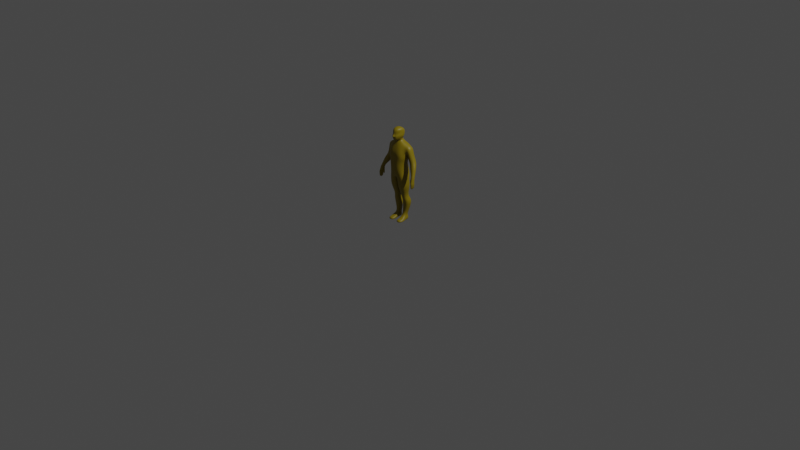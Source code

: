 # Source: Character.backup.blend  (saved by Blender 2.83.19; exported with 4.5.12 LTS)
import bpy
from mathutils import Matrix  # noqa: F401  (used for matrix-valued properties, if any)

bpy.ops.wm.read_factory_settings(use_empty=True)
scene = bpy.context.scene
scene.name = 'Scene'

# ---- collections
col_active_directory = bpy.data.collections.new('Active Directory'); scene.collection.children.link(col_active_directory)
col_reference_images = bpy.data.collections.new('Reference Images'); scene.collection.children.link(col_reference_images)
col_env = bpy.data.collections.new('Env'); scene.collection.children.link(col_env)
col_backups = bpy.data.collections.new('Backups'); scene.collection.children.link(col_backups)

# ---- materials (node trees are filled in below, after node groups)
mat_material_001 = bpy.data.materials.new('Material.001')
mat_material_001.use_transparent_shadow = False

# ---- material node trees
mat_material_001.use_nodes = True; mat_material_001.node_tree.nodes.clear()
_N = mat_material_001.node_tree.nodes; _L = mat_material_001.node_tree.links
n0 = _N.new('ShaderNodeBsdfPrincipled'); n0.name = 'Principled BSDF'; n0.location = (10, 300)
n0.distribution = 'GGX'
n0.subsurface_method = 'BURLEY'
n0.inputs[0].default_value = (0.2668, 0.1945, 0.0, 1.0)
n0.inputs[3].default_value = 1.45
n0.inputs[27].default_value = (0.0, 0.0, 0.0, 1.0)
n0.inputs[28].default_value = 1.0
n1 = _N.new('ShaderNodeOutputMaterial'); n1.name = 'Material Output'; n1.location = (300, 300)
_L.new(n0.outputs[0], n1.inputs[0])
n1.is_active_output = True

# ---- world
world_world = bpy.data.worlds.new('World'); scene.world = world_world
world_world.use_nodes = True; world_world.node_tree.nodes.clear()
_N = world_world.node_tree.nodes; _L = world_world.node_tree.links
n0 = _N.new('ShaderNodeOutputWorld'); n0.name = 'World Output'; n0.location = (300, 300)
n1 = _N.new('ShaderNodeBackground'); n1.name = 'Background'; n1.location = (10, 300)
n1.inputs[0].default_value = (0.05088, 0.05088, 0.05088, 1.0)
_L.new(n1.outputs[0], n0.inputs[0])
n0.is_active_output = True
world_world.color = (0.05088, 0.05088, 0.05088)
world_world.use_sun_shadow = False
world_world.sun_shadow_jitter_overblur = 0.0

# ---- cameras
cam_camera = bpy.data.cameras.new('Camera')
cam_camera.clip_end = 100.0
cam_camera.ortho_scale = 7.314

# ---- lights
light_light = bpy.data.lights.new('Light', 'POINT')
light_light.transmission_factor = 0.0
light_light.energy = 1000.0
light_light.shadow_soft_size = 0.1
light_light.shadow_maximum_resolution = 0.006
light_light.use_absolute_resolution = True

# ---- meshes
me_cube_001 = bpy.data.meshes.new('Cube.001')
me_cube_001.from_pydata([(0.1029, -0.03212, 0.4728), (0.1029, 0.06431, 0.4802), (0.0853, 0.04883, 0.5696), (0.0853, -0.0356, 0.5696), (0.08665, 0.04227, 0.6522), (0.08665, -0.0366, 0.6522), (0.1046, 0.06403, 0.6926), (0.1046, -0.03808, 0.6926), (0.1057, 0.06941, 0.7444), (0.1058, -0.00883, 0.7442), (0.0, -0.05379, 0.4681), (0.0, 0.08321, 0.4772), (0.0, -0.07546, 0.5702), (0.0, 0.09163, 0.5698), (0.0, -0.07709, 0.6525), (0.0, 0.05921, 0.6525), (0.0, -0.07167, 0.6897), (0.0, 0.08034, 0.6897), (0.0, -0.07167, 0.7407), (0.0, 0.09496, 0.7719), (0.0496, 0.07329, 0.8198), (0.04687, -0.05379, 0.4728), (0.04406, 0.08884, 0.5706), (0.03915, 0.05921, 0.6524), (0.04822, 0.08034, 0.6896), (0.04876, 0.09496, 0.7718), (0.05035, 0.08321, 0.4908), (0.03904, -0.07546, 0.5699), (0.04408, -0.07709, 0.6524), (0.05714, -0.07167, 0.6896), (0.07087, -0.07626, 0.7406), (0.1371, 0.06733, 0.8087), (0.1371, -0.01098, 0.8087), (0.1524, 0.06941, 0.7659), (0.1525, -0.008829, 0.7656), (0.1316, 0.07471, 0.6368), (0.1317, 0.003872, 0.6363), (0.1914, 0.07471, 0.6606), (0.1915, 0.003873, 0.6602), (0.2016, -0.002937, 0.52), (0.2016, -0.04329, 0.5201), (0.2352, -0.002936, 0.5208), (0.2352, -0.04329, 0.5209), (0.2056, -0.005892, 0.4704), (0.2056, -0.06124, 0.4702), (0.2395, -0.005891, 0.471), (0.2395, -0.06124, 0.4708), (0.2141, -0.008284, 0.4462), (0.2141, -0.05867, 0.446), (0.2372, -0.008283, 0.4469), (0.2371, -0.05867, 0.4467), (0.2169, -0.00815, 0.4101), (0.2168, -0.05854, 0.41), (0.2254, -0.008149, 0.4103), (0.2254, -0.05854, 0.4101), (0.2373, -0.05484, 0.4835), (0.2373, -0.006995, 0.4836), (0.2057, -0.006996, 0.483), (0.2057, -0.05484, 0.4829), (0.1856, -0.01925, 0.4775), (0.1856, -0.03226, 0.4776), (0.2027, -0.02056, 0.4775), (0.2027, -0.03599, 0.4775), (0.185, -0.01925, 0.4517), (0.185, -0.03226, 0.4517), (0.199, -0.03599, 0.4518), (0.199, -0.02055, 0.4519), (0.1066, -0.002479, 0.6856), (0.1698, -0.002478, 0.7125), (0.1064, 0.07206, 0.6859), (0.1697, 0.07206, 0.7128), (0.1814, 0.02184, 0.555), (0.1814, -0.02824, 0.555), (0.2255, -0.02824, 0.5646), (0.2254, 0.02184, 0.5646), (0.1447, -0.01218, 0.5935), (0.2143, -0.01218, 0.6216), (0.2142, 0.04828, 0.6218), (0.1446, 0.04828, 0.5937), (0.07789, 0.003247, 0.2885), (0.07789, 0.05637, 0.2885), (0.04495, -0.009652, 0.2883), (0.04495, 0.06502, 0.2883), (0.01398, 0.05056, 0.2879), (0.01398, 0.003158, 0.2879), (0.1063, 0.09584, 0.1966), (0.05523, 0.1041, 0.1956), (0.01814, 0.0896, 0.1941), (0.01814, 0.02443, 0.1944), (0.05523, 0.01162, 0.1959), (0.1063, 0.02296, 0.1969), (0.1085, 0.06894, 0.3777), (0.04973, 0.07879, 0.377), (0.1085, -0.02859, 0.3731), (0.004069, 0.06434, 0.3761), (0.004069, -0.03306, 0.3715), (0.04973, -0.04587, 0.3725), (0.1036, 0.06733, 0.8308), (0.1036, -0.01099, 0.8284), (0.0496, -0.03582, 0.8199), (0.0, -0.04057, 0.82), (0.0, 0.07329, 0.8198), (0.0, 0.05134, 0.854), (0.01382, 0.05134, 0.854), (0.03426, 0.04539, 0.854), (0.03661, -0.005755, 0.8596), (0.01503, -0.01406, 0.8573), (0.0, -0.02607, 0.8549), (0.0, 0.03039, 1.008), (0.0207, -0.07337, 0.9953), (0.01924, 0.03039, 1.007), (0.04375, 0.02443, 0.991), (0.04375, -0.03804, 0.9856), (0.0, -0.07337, 0.9994), (0.01619, -0.07067, 0.8695), (0.0, 0.04273, 0.8834), (0.0, -0.07067, 0.8648), (0.03572, -0.01194, 0.8876), (0.02609, 0.02995, 0.8868), (0.01277, 0.03965, 0.8829), (0.0176, 0.04111, 0.9107), (0.02707, -0.06938, 0.9215), (0.0, 0.04164, 0.9107), (0.0, -0.09588, 0.9175), (0.05319, -0.02222, 0.9311), (0.04884, 0.03118, 0.9107), (0.0231, 0.05137, 0.9541), (0.01824, -0.06348, 0.9377), (0.0, 0.05137, 0.9507), (0.0, -0.06782, 0.9401), (0.04465, -0.02651, 0.954), (0.05245, 0.04541, 0.9601), (0.02698, -0.06877, 0.9008), (0.0, 0.0416, 0.9048), (0.0, -0.07688, 0.9096), (0.04751, -0.02111, 0.904), (0.04406, 0.03114, 0.9048), (0.01382, 0.04108, 0.9048), (0.004059, -0.06782, 0.9401), (0.006993, -0.09151, 0.9175), (0.01157, -0.07495, 0.9175), (0.006661, -0.06782, 0.9401), (0.01597, -0.06877, 0.9122), (0.007208, -0.07677, 0.911), (0.0, -0.07824, 0.9099), (0.008926, -0.01598, 0.8718), (0.0, 0.04649, 0.8747), (0.0, -0.0265, 0.8691), (0.03385, -0.003149, 0.8736), (0.02546, 0.03584, 0.8743), (0.01112, 0.04388, 0.875), (0.06083, 0.02764, 0.06831), (0.03834, 0.02265, 0.06787), (0.02202, 0.02828, 0.06721), (0.02202, 0.06784, 0.06596), (0.03834, 0.0742, 0.06662), (0.06083, 0.07059, 0.06706), (0.05009, 0.09003, 0.237), (0.03361, 0.01379, 0.2362), (0.08984, 0.0131, 0.2378), (0.08984, 0.08159, 0.2376), (0.03361, 0.07557, 0.236), (0.05009, 0.0009814, 0.2372), (0.0838, 0.02764, 4.455e-05), (0.03046, -0.06489, 0.02279), (0.02202, 0.02828, -0.001059), (0.02202, 0.07922, -0.002308), (0.07618, 0.08196, -0.001205), (0.07117, -0.06533, 0.02354), (0.02032, -0.07665, -0.003211), (0.08781, -0.0773, -0.002108), (0.0657, 0.07397, 0.04673), (0.06797, 0.02764, 0.04798), (0.02202, 0.07123, 0.04563), (0.02202, 0.02828, 0.04688), (0.08246, -0.0755, 0.01245), (0.02032, -0.07486, 0.01134), (0.0215, -0.01715, -0.002092), (0.03126, -0.02568, 0.02875), (0.07511, -0.02612, 0.0295), (0.09361, -0.0178, -0.0009883), (0.0215, -0.0166, 0.01768), (0.08826, -0.01725, 0.01879), (0.005161, -0.05379, 0.4699), (0.005075, 0.08321, 0.479), (0.09018, 0.05882, 0.5212), (0.09046, -0.03386, 0.5212), (0.04296, -0.06462, 0.5214), (0.05028, 0.09792, 0.5214), (0.0, 0.09794, 0.5215), (0.0, -0.06508, 0.5213), (0.04991, 0.07423, 0.4601), (0.1038, 0.05244, 0.4602), (0.1038, -0.02937, 0.4578), (0.04731, -0.05036, 0.4577), (0.00129, -0.04837, 0.4543), (0.001217, 0.06107, 0.4566)], [], [(25, 20, 97, 8), (8, 97, 31, 33), (91, 93, 79, 80), (185, 2, 3, 186), (188, 22, 2, 185), (2, 4, 5, 3), (22, 23, 4, 2), (4, 6, 7, 5), (23, 24, 6, 4), (6, 8, 9, 7), (24, 25, 8, 6), (29, 30, 18, 16), (28, 29, 16, 14), (27, 28, 14, 12), (21, 187, 190, 10, 183), (30, 99, 100, 18), (9, 98, 99, 30), (186, 3, 27, 187), (3, 5, 28, 27), (5, 7, 29, 28), (7, 9, 30, 29), (17, 19, 25, 24), (15, 17, 24, 23), (13, 15, 23, 22), (11, 189, 188, 26, 184), (92, 91, 80, 82), (19, 101, 20, 25), (33, 31, 32, 34), (68, 67, 36, 38), (97, 98, 32, 31), (98, 9, 34, 32), (72, 71, 39, 40), (67, 69, 35, 36), (69, 70, 37, 35), (70, 68, 38, 37), (56, 55, 46, 45), (73, 72, 40, 42), (74, 73, 42, 41), (71, 74, 41, 39), (43, 45, 49, 47), (57, 56, 45, 43), (58, 57, 43, 44), (55, 58, 44, 46), (50, 48, 52, 54), (44, 43, 47, 48), (46, 44, 48, 50), (45, 46, 50, 49), (52, 51, 53, 54), (49, 50, 54, 53), (47, 49, 53, 51), (48, 47, 51, 52), (42, 40, 58, 55), (58, 40, 60, 62), (39, 41, 56, 57), (41, 42, 55, 56), (57, 58, 62, 61), (40, 39, 59, 60), (39, 57, 61, 59), (60, 59, 63, 64), (62, 60, 64, 65), (59, 61, 66, 63), (61, 62, 65, 66), (64, 63, 66, 65), (33, 34, 68, 70), (8, 33, 70, 69), (9, 8, 69, 67), (34, 9, 67, 68), (78, 77, 74, 71), (77, 76, 73, 74), (76, 75, 72, 73), (75, 78, 71, 72), (36, 35, 78, 75), (38, 36, 75, 76), (37, 38, 76, 77), (35, 37, 77, 78), (94, 92, 82, 83), (95, 94, 83, 84), (93, 96, 81, 79), (96, 95, 84, 81), (160, 159, 90, 85), (161, 157, 86, 87), (162, 158, 88, 89), (159, 162, 89, 90), (157, 160, 85, 86), (158, 161, 87, 88), (194, 195, 95, 96), (193, 194, 96, 93), (195, 196, 94, 95), (191, 192, 91, 92), (192, 193, 93, 91), (97, 20, 103, 104), (20, 101, 102, 103), (98, 97, 104, 105), (99, 98, 105, 106), (100, 99, 106, 107), (129, 138, 141, 127, 109, 113), (127, 130, 112, 109), (130, 131, 111, 112), (126, 128, 108, 110), (131, 126, 110, 111), (110, 108, 113, 109), (111, 110, 109, 112), (149, 150, 119, 118), (150, 146, 115, 119), (148, 149, 118, 117), (145, 148, 117, 114), (147, 145, 114, 116), (136, 137, 120, 125), (137, 133, 122, 120), (135, 136, 125, 124), (132, 135, 124, 121), (134, 142, 143, 144), (125, 120, 126, 131), (120, 122, 128, 126), (124, 125, 131, 130), (121, 124, 130, 127), (123, 139, 138, 129), (114, 117, 135, 132), (117, 118, 136, 135), (119, 115, 133, 137), (118, 119, 137, 136), (140, 142, 132, 121), (116, 114, 132, 142, 134), (144, 143, 139, 123), (139, 143, 142, 140), (107, 106, 145, 147), (106, 105, 148, 145), (105, 104, 149, 148), (103, 102, 146, 150), (104, 103, 150, 149), (89, 88, 153, 152), (87, 86, 155, 154), (88, 87, 154, 153), (90, 89, 152, 151), (85, 90, 151, 156), (86, 85, 156, 155), (84, 83, 161, 158), (82, 80, 160, 157), (79, 81, 162, 159), (81, 84, 158, 162), (83, 82, 157, 161), (80, 79, 159, 160), (163, 165, 166, 167), (176, 169, 170, 175), (174, 173, 166, 165), (171, 172, 163, 167), (182, 179, 168, 175), (181, 177, 169, 176), (173, 171, 167, 166), (180, 170, 169, 177), (179, 178, 164, 168), (154, 155, 156, 171, 173), (178, 181, 176, 164), (180, 182, 175, 170), (156, 151, 172, 171), (153, 154, 173, 174), (164, 176, 175, 168), (163, 172, 182, 180), (153, 174, 181, 178), (152, 153, 178, 179, 151), (163, 180, 177, 165), (174, 165, 177, 181), (172, 151, 179, 182), (196, 184, 26, 191), (0, 186, 187, 21), (26, 188, 185, 1), (1, 185, 186, 0), (188, 189, 13, 22), (190, 187, 27, 12), (94, 196, 191, 92), (1, 0, 193, 192), (26, 1, 192, 191), (11, 184, 196, 195, 183, 10), (0, 21, 194, 193), (21, 183, 195, 194), (140, 121, 127, 141), (139, 140, 141, 138)])
me_cube_001.polygons.foreach_set('use_smooth', [True] * 177)
_uv = me_cube_001.uv_layers.new(name='UVMap')
_uv.uv.foreach_set('vector', [0.568, 0.4371, 0.625, 0.4371, 0.625, 0.5, 0.568, 0.5, 0.568, 0.5, 0.625, 0.5, 0.625, 0.5, 0.568, 0.5, 0.375, 0.5, 0.375, 0.75, 0.375, 0.75, 0.375, 0.5, 0.4101, 0.5, 0.4452, 0.5, 0.4452, 0.75, 0.4101, 0.75, 0.4101, 0.4371, 0.4452, 0.4371, 0.4452, 0.5, 0.4101, 0.5, 0.4452, 0.5, 0.5045, 0.5, 0.5045, 0.75, 0.4452, 0.75, 0.4452, 0.4371, 0.5045, 0.4371, 0.5045, 0.5, 0.4452, 0.5, 0.5045, 0.5, 0.5313, 0.5, 0.5313, 0.75, 0.5045, 0.75, 0.5045, 0.4371, 0.5313, 0.4371, 0.5313, 0.5, 0.5045, 0.5, 0.5313, 0.5, 0.568, 0.5, 0.568, 0.75, 0.5313, 0.75, 0.5313, 0.4371, 0.568, 0.4371, 0.568, 0.5, 0.5313, 0.5, 0.5313, 0.8129, 0.568, 0.8129, 0.568, 0.8693, 0.5313, 0.8693, 0.5045, 0.8129, 0.5313, 0.8129, 0.5313, 0.8693, 0.5045, 0.8693, 0.4452, 0.8129, 0.5045, 0.8129, 0.5045, 0.8693, 0.4452, 0.8693, 0.375, 0.8129, 0.4101, 0.8129, 0.4116, 0.8693, 0.375, 0.8693, 0.375, 0.8533, 0.568, 0.8129, 0.625, 0.8129, 0.625, 0.8693, 0.568, 0.8693, 0.568, 0.75, 0.625, 0.75, 0.625, 0.8129, 0.568, 0.8129, 0.4101, 0.75, 0.4452, 0.75, 0.4452, 0.8129, 0.4101, 0.8129, 0.4452, 0.75, 0.5045, 0.75, 0.5045, 0.8129, 0.4452, 0.8129, 0.5045, 0.75, 0.5313, 0.75, 0.5313, 0.8129, 0.5045, 0.8129, 0.5313, 0.75, 0.568, 0.75, 0.568, 0.8129, 0.5313, 0.8129, 0.5313, 0.3807, 0.568, 0.3807, 0.568, 0.4371, 0.5313, 0.4371, 0.5045, 0.3807, 0.5313, 0.3807, 0.5313, 0.4371, 0.5045, 0.4371, 0.4452, 0.3807, 0.5045, 0.3807, 0.5045, 0.4371, 0.4452, 0.4371, 0.375, 0.3807, 0.4113, 0.3807, 0.4101, 0.4371, 0.375, 0.4371, 0.375, 0.389, 0.375, 0.4371, 0.375, 0.5, 0.375, 0.5, 0.375, 0.4371, 0.568, 0.3807, 0.625, 0.3807, 0.625, 0.4371, 0.568, 0.4371, 0.568, 0.5, 0.625, 0.5, 0.625, 0.75, 0.568, 0.75, 0.568, 0.75, 0.568, 0.75, 0.568, 0.75, 0.568, 0.75, 0.625, 0.5, 0.625, 0.75, 0.625, 0.75, 0.625, 0.5, 0.625, 0.75, 0.568, 0.75, 0.568, 0.75, 0.625, 0.75, 0.568, 0.75, 0.568, 0.5, 0.568, 0.5, 0.568, 0.75, 0.568, 0.75, 0.568, 0.5, 0.568, 0.5, 0.568, 0.75, 0.568, 0.5, 0.568, 0.5, 0.568, 0.5, 0.568, 0.5, 0.568, 0.5, 0.568, 0.75, 0.568, 0.75, 0.568, 0.5, 0.568, 0.5, 0.568, 0.75, 0.568, 0.75, 0.568, 0.5, 0.568, 0.75, 0.568, 0.75, 0.568, 0.75, 0.568, 0.75, 0.568, 0.5, 0.568, 0.75, 0.568, 0.75, 0.568, 0.5, 0.568, 0.5, 0.568, 0.5, 0.568, 0.5, 0.568, 0.5, 0.568, 0.5, 0.568, 0.5, 0.568, 0.5, 0.568, 0.5, 0.568, 0.5, 0.568, 0.5, 0.568, 0.5, 0.568, 0.5, 0.568, 0.75, 0.568, 0.5, 0.568, 0.5, 0.568, 0.75, 0.568, 0.75, 0.568, 0.75, 0.568, 0.75, 0.568, 0.75, 0.568, 0.75, 0.568, 0.75, 0.568, 0.75, 0.568, 0.75, 0.568, 0.75, 0.568, 0.5, 0.568, 0.5, 0.568, 0.75, 0.568, 0.75, 0.568, 0.75, 0.568, 0.75, 0.568, 0.75, 0.568, 0.5, 0.568, 0.75, 0.568, 0.75, 0.568, 0.5, 0.568, 0.75, 0.568, 0.5, 0.568, 0.5, 0.568, 0.75, 0.568, 0.5, 0.568, 0.75, 0.568, 0.75, 0.568, 0.5, 0.568, 0.5, 0.568, 0.5, 0.568, 0.5, 0.568, 0.5, 0.568, 0.75, 0.568, 0.5, 0.568, 0.5, 0.568, 0.75, 0.568, 0.75, 0.568, 0.75, 0.568, 0.75, 0.568, 0.75, 0.568, 0.75, 0.568, 0.75, 0.568, 0.75, 0.568, 0.75, 0.568, 0.5, 0.568, 0.5, 0.568, 0.5, 0.568, 0.5, 0.568, 0.5, 0.568, 0.75, 0.568, 0.75, 0.568, 0.5, 0.568, 0.5, 0.568, 0.75, 0.568, 0.75, 0.568, 0.5, 0.568, 0.75, 0.568, 0.5, 0.568, 0.5, 0.568, 0.75, 0.568, 0.5, 0.568, 0.5, 0.568, 0.5, 0.568, 0.5, 0.568, 0.75, 0.568, 0.5, 0.568, 0.5, 0.568, 0.75, 0.568, 0.75, 0.568, 0.75, 0.568, 0.75, 0.568, 0.75, 0.568, 0.5, 0.568, 0.5, 0.568, 0.5, 0.568, 0.5, 0.568, 0.5, 0.568, 0.75, 0.568, 0.75, 0.568, 0.5, 0.568, 0.75, 0.568, 0.5, 0.0, 0.0, 0.568, 0.75, 0.568, 0.5, 0.568, 0.75, 0.568, 0.75, 0.568, 0.5, 0.568, 0.5, 0.568, 0.5, 0.568, 0.5, 0.568, 0.5, 0.568, 0.75, 0.568, 0.5, 0.568, 0.5, 0.568, 0.75, 0.568, 0.75, 0.568, 0.75, 0.568, 0.75, 0.568, 0.75, 0.568, 0.5, 0.568, 0.5, 0.568, 0.5, 0.568, 0.5, 0.568, 0.5, 0.568, 0.75, 0.568, 0.75, 0.568, 0.5, 0.568, 0.75, 0.568, 0.75, 0.568, 0.75, 0.568, 0.75, 0.568, 0.75, 0.568, 0.5, 0.568, 0.5, 0.568, 0.75, 0.568, 0.75, 0.568, 0.5, 0.568, 0.5, 0.568, 0.75, 0.568, 0.75, 0.568, 0.75, 0.568, 0.75, 0.568, 0.75, 0.568, 0.5, 0.568, 0.75, 0.568, 0.75, 0.568, 0.5, 0.568, 0.5, 0.568, 0.5, 0.568, 0.5, 0.568, 0.5, 0.375, 0.3807, 0.375, 0.4371, 0.375, 0.4371, 0.375, 0.3807, 0.2557, 0.75, 0.2557, 0.5, 0.2557, 0.5, 0.2557, 0.75, 0.375, 0.75, 0.375, 0.8129, 0.375, 0.8129, 0.375, 0.75, 0.375, 0.8129, 0.375, 0.8693, 0.375, 0.8693, 0.375, 0.8129, 0.375, 0.5, 0.375, 0.75, 0.375, 0.75, 0.375, 0.5, 0.375, 0.3807, 0.375, 0.4371, 0.375, 0.4371, 0.375, 0.3807, 0.375, 0.8129, 0.375, 0.8693, 0.375, 0.8693, 0.375, 0.8129, 0.375, 0.75, 0.375, 0.8129, 0.375, 0.8129, 0.375, 0.75, 0.375, 0.4371, 0.375, 0.5, 0.375, 0.5, 0.375, 0.4371, 0.2557, 0.75, 0.2557, 0.5, 0.2557, 0.5, 0.2557, 0.75, 0.375, 0.8129, 0.375, 0.8558, 0.375, 0.8693, 0.375, 0.8129, 0.375, 0.75, 0.375, 0.8129, 0.375, 0.8129, 0.375, 0.75, 0.375, 0.8558, 0.3565, 0.4062, 0.2557, 0.5, 0.375, 0.8693, 0.375, 0.4371, 0.375, 0.5, 0.375, 0.5, 0.375, 0.4371, 0.375, 0.5, 0.375, 0.75, 0.375, 0.75, 0.375, 0.5, 0.625, 0.5, 0.625, 0.4371, 0.625, 0.4371, 0.625, 0.5, 0.625, 0.4371, 0.625, 0.3807, 0.625, 0.3807, 0.625, 0.4371, 0.625, 0.75, 0.625, 0.5, 0.625, 0.5, 0.625, 0.75, 0.625, 0.8129, 0.625, 0.75, 0.625, 0.75, 0.625, 0.8129, 0.625, 0.8693, 0.625, 0.8129, 0.625, 0.8129, 0.625, 0.8693, 0.625, 0.8693, 0.625, 0.8541, 0.625, 0.8473, 0.625, 0.8041, 0.625, 0.8129, 0.625, 0.8693, 0.625, 0.8041, 0.625, 0.75, 0.625, 0.75, 0.625, 0.8129, 0.625, 0.75, 0.625, 0.5, 0.625, 0.5, 0.625, 0.75, 0.625, 0.4371, 0.625, 0.3807, 0.625, 0.3807, 0.625, 0.4371, 0.625, 0.5, 0.625, 0.4371, 0.625, 0.4371, 0.625, 0.5, 0.6879, 0.5, 0.7443, 0.5, 0.7443, 0.75, 0.6879, 0.75, 0.625, 0.5, 0.6879, 0.5, 0.6879, 0.75, 0.625, 0.75, 0.625, 0.5, 0.625, 0.4371, 0.625, 0.4371, 0.625, 0.5, 0.625, 0.4371, 0.625, 0.3807, 0.625, 0.3807, 0.625, 0.4371, 0.625, 0.75, 0.625, 0.5, 0.625, 0.5, 0.625, 0.75, 0.625, 0.8129, 0.625, 0.75, 0.625, 0.75, 0.625, 0.8129, 0.625, 0.8693, 0.625, 0.8129, 0.625, 0.8129, 0.625, 0.8693, 0.625, 0.5, 0.625, 0.4371, 0.625, 0.4371, 0.625, 0.5, 0.625, 0.4371, 0.625, 0.3807, 0.625, 0.3807, 0.625, 0.4371, 0.625, 0.75, 0.625, 0.5, 0.625, 0.5, 0.625, 0.75, 0.625, 0.802, 0.625, 0.75, 0.625, 0.75, 0.625, 0.804, 0.625, 0.8693, 0.625, 0.842, 0.625, 0.8558, 0.625, 0.8693, 0.625, 0.5, 0.625, 0.4371, 0.625, 0.4371, 0.625, 0.5, 0.625, 0.4371, 0.625, 0.3807, 0.625, 0.3807, 0.625, 0.4371, 0.625, 0.75, 0.625, 0.5, 0.625, 0.5, 0.625, 0.75, 0.625, 0.804, 0.625, 0.75, 0.625, 0.75, 0.625, 0.8041, 0.625, 0.8693, 0.625, 0.8523, 0.625, 0.8541, 0.625, 0.8693, 0.625, 0.8129, 0.625, 0.75, 0.625, 0.75, 0.625, 0.802, 0.625, 0.75, 0.625, 0.5, 0.625, 0.5, 0.625, 0.75, 0.625, 0.4371, 0.625, 0.3807, 0.625, 0.3807, 0.625, 0.4371, 0.625, 0.5, 0.625, 0.4371, 0.625, 0.4371, 0.625, 0.5, 0.625, 0.8471, 0.625, 0.842, 0.625, 0.802, 0.625, 0.804, 0.625, 0.8693, 0.625, 0.8129, 0.625, 0.802, 0.625, 0.842, 0.625, 0.8693, 0.625, 0.8693, 0.625, 0.8558, 0.625, 0.8523, 0.625, 0.8693, 0.625, 0.8523, 0.625, 0.8558, 0.625, 0.842, 0.625, 0.8471, 0.625, 0.8693, 0.625, 0.8129, 0.625, 0.8129, 0.625, 0.8693, 0.625, 0.8129, 0.625, 0.75, 0.625, 0.75, 0.625, 0.8129, 0.625, 0.75, 0.625, 0.5, 0.625, 0.5, 0.625, 0.75, 0.625, 0.4371, 0.625, 0.3807, 0.625, 0.3807, 0.625, 0.4371, 0.625, 0.5, 0.625, 0.4371, 0.625, 0.4371, 0.625, 0.5, 0.375, 0.8129, 0.375, 0.8693, 0.375, 0.8693, 0.375, 0.8129, 0.375, 0.3807, 0.375, 0.4371, 0.375, 0.4371, 0.375, 0.3807, 0.2557, 0.75, 0.2557, 0.5, 0.2557, 0.5, 0.2557, 0.75, 0.375, 0.75, 0.375, 0.8129, 0.375, 0.8129, 0.375, 0.75, 0.375, 0.5, 0.375, 0.75, 0.375, 0.75, 0.375, 0.5, 0.375, 0.4371, 0.375, 0.5, 0.375, 0.5, 0.375, 0.4371, 0.2557, 0.75, 0.2557, 0.5, 0.2557, 0.5, 0.2557, 0.75, 0.375, 0.4371, 0.375, 0.5, 0.375, 0.5, 0.375, 0.4371, 0.375, 0.75, 0.375, 0.8129, 0.375, 0.8129, 0.375, 0.75, 0.375, 0.8129, 0.375, 0.8693, 0.375, 0.8693, 0.375, 0.8129, 0.375, 0.3807, 0.375, 0.4371, 0.375, 0.4371, 0.375, 0.3807, 0.375, 0.5, 0.375, 0.75, 0.375, 0.75, 0.375, 0.5, 0.375, 0.75, 0.2557, 0.75, 0.2557, 0.5, 0.375, 0.5, 0.375, 0.8693, 0.375, 0.8693, 0.375, 0.75, 0.375, 0.75, 0.2557, 0.75, 0.2557, 0.5, 0.2557, 0.5, 0.2557, 0.75, 0.375, 0.5, 0.375, 0.75, 0.375, 0.75, 0.375, 0.5, 0.375, 0.75, 0.375, 0.75, 0.375, 0.75, 0.375, 0.75, 0.2557, 0.75, 0.2557, 0.75, 0.2557, 0.75, 0.2557, 0.75, 0.375, 0.3807, 0.375, 0.5, 0.375, 0.5, 0.375, 0.3807, 0.375, 0.75, 0.375, 0.75, 0.375, 0.8693, 0.2921, 0.7864, 0.375, 0.75, 0.375, 0.8693, 0.375, 0.8693, 0.375, 0.75, 0.375, 0.3807, 0.375, 0.4371, 0.375, 0.5, 0.375, 0.5, 0.375, 0.3807, 0.2557, 0.75, 0.2557, 0.75, 0.2557, 0.75, 0.2557, 0.75, 0.375, 0.75, 0.375, 0.75, 0.375, 0.75, 0.375, 0.75, 0.375, 0.5, 0.375, 0.75, 0.375, 0.75, 0.375, 0.5, 0.2557, 0.75, 0.2557, 0.5, 0.2557, 0.5, 0.2557, 0.75, 0.375, 0.8693, 0.375, 0.8693, 0.375, 0.75, 0.375, 0.75, 0.375, 0.75, 0.375, 0.75, 0.375, 0.75, 0.375, 0.75, 0.2557, 0.75, 0.2557, 0.75, 0.2557, 0.75, 0.2557, 0.75, 0.375, 0.8129, 0.375, 0.8693, 0.375, 0.8693, 0.375, 0.75, 0.375, 0.75, 0.375, 0.75, 0.375, 0.75, 0.2921, 0.7864, 0.2557, 0.75, 0.2557, 0.75, 0.2557, 0.75, 0.2557, 0.75, 0.2557, 0.75, 0.375, 0.75, 0.375, 0.75, 0.375, 0.75, 0.375, 0.75, 0.375, 0.3877, 0.375, 0.389, 0.375, 0.4371, 0.375, 0.4371, 0.375, 0.75, 0.4101, 0.75, 0.4101, 0.8129, 0.375, 0.8129, 0.375, 0.4371, 0.4101, 0.4371, 0.4101, 0.5, 0.375, 0.5, 0.375, 0.5, 0.4101, 0.5, 0.4101, 0.75, 0.375, 0.75, 0.4101, 0.4371, 0.4113, 0.3807, 0.4452, 0.3807, 0.4452, 0.4371, 0.4116, 0.8693, 0.4101, 0.8129, 0.4452, 0.8129, 0.4452, 0.8693, 0.375, 0.3807, 0.375, 0.3877, 0.375, 0.4371, 0.375, 0.4371, 0.375, 0.5, 0.375, 0.75, 0.375, 0.75, 0.375, 0.5, 0.375, 0.4371, 0.375, 0.5, 0.375, 0.5, 0.375, 0.4371, 0.375, 0.3807, 0.375, 0.389, 0.3565, 0.4062, 0.375, 0.8558, 0.375, 0.8533, 0.2557, 0.75, 0.375, 0.75, 0.375, 0.8129, 0.375, 0.8129, 0.375, 0.75, 0.375, 0.8129, 0.375, 0.8533, 0.375, 0.8558, 0.375, 0.8129, 0.625, 0.8471, 0.625, 0.804, 0.625, 0.8041, 0.625, 0.8473, 0.625, 0.8523, 0.625, 0.8471, 0.625, 0.8473, 0.625, 0.8541])
me_cube_001.materials.append(mat_material_001)
me_cube_001.use_remesh_fix_poles = True
me_cube_001.use_remesh_preserve_attributes = False
me_cube_001.use_mirror_vertex_groups = False
me_cube_001.update()
me_cube_004 = bpy.data.meshes.new('Cube.004')
me_cube_004.from_pydata([(0.1029, -0.03212, 0.4728), (0.1029, 0.06431, 0.4802), (0.0853, 0.04883, 0.5696), (0.0853, -0.0356, 0.5696), (0.08665, 0.04227, 0.6522), (0.08665, -0.0366, 0.6522), (0.1046, 0.06403, 0.6926), (0.1046, -0.03808, 0.6926), (0.1057, 0.06941, 0.7444), (0.1058, -0.00883, 0.7442), (0.0, -0.05379, 0.4681), (0.0, 0.08321, 0.4772), (0.0, -0.07546, 0.5702), (0.0, 0.09163, 0.5698), (0.0, -0.07709, 0.6525), (0.0, 0.05921, 0.6525), (0.0, -0.07167, 0.6897), (0.0, 0.08034, 0.6897), (0.0, -0.07167, 0.7407), (0.0, 0.09496, 0.7719), (0.0496, 0.07329, 0.8198), (0.04687, -0.05379, 0.4728), (0.04406, 0.08884, 0.5706), (0.03915, 0.05921, 0.6524), (0.04822, 0.08034, 0.6896), (0.04876, 0.09496, 0.7718), (0.05035, 0.08321, 0.4908), (0.03904, -0.07546, 0.5699), (0.04408, -0.07709, 0.6524), (0.05714, -0.07167, 0.6896), (0.07087, -0.07626, 0.7406), (0.1371, 0.06733, 0.8087), (0.1371, -0.01098, 0.8087), (0.1524, 0.06941, 0.7659), (0.1525, -0.008829, 0.7656), (0.1316, 0.07471, 0.6368), (0.1317, 0.003872, 0.6363), (0.1914, 0.07471, 0.6606), (0.1915, 0.003873, 0.6602), (0.2016, -0.002937, 0.52), (0.2016, -0.04329, 0.5201), (0.2352, -0.002936, 0.5208), (0.2352, -0.04329, 0.5209), (0.2056, -0.005892, 0.4704), (0.2056, -0.06124, 0.4702), (0.2395, -0.005891, 0.471), (0.2395, -0.06124, 0.4708), (0.2141, -0.008284, 0.4462), (0.2141, -0.05867, 0.446), (0.2372, -0.008283, 0.4469), (0.2371, -0.05867, 0.4467), (0.2169, -0.00815, 0.4101), (0.2168, -0.05854, 0.41), (0.2254, -0.008149, 0.4103), (0.2254, -0.05854, 0.4101), (0.2373, -0.05484, 0.4835), (0.2373, -0.006995, 0.4836), (0.2057, -0.006996, 0.483), (0.2057, -0.05484, 0.4829), (0.1856, -0.01925, 0.4775), (0.1856, -0.03226, 0.4776), (0.2027, -0.02056, 0.4775), (0.2027, -0.03599, 0.4775), (0.185, -0.01925, 0.4517), (0.185, -0.03226, 0.4517), (0.199, -0.03599, 0.4518), (0.199, -0.02055, 0.4519), (0.1066, -0.002479, 0.6856), (0.1698, -0.002478, 0.7125), (0.1064, 0.07206, 0.6859), (0.1697, 0.07206, 0.7128), (0.1814, 0.02184, 0.555), (0.1814, -0.02824, 0.555), (0.2255, -0.02824, 0.5646), (0.2254, 0.02184, 0.5646), (0.1447, -0.01218, 0.5935), (0.2143, -0.01218, 0.6216), (0.2142, 0.04828, 0.6218), (0.1446, 0.04828, 0.5937), (0.07789, 0.003247, 0.2786), (0.07789, 0.05637, 0.2786), (0.04495, -0.009652, 0.2784), (0.04495, 0.06502, 0.2784), (0.01398, 0.05056, 0.278), (0.01398, 0.003158, 0.278), (0.1063, 0.09584, 0.1966), (0.05523, 0.1041, 0.1956), (0.01814, 0.0896, 0.1941), (0.01814, 0.02443, 0.1944), (0.05523, 0.01162, 0.1959), (0.1063, 0.02296, 0.1969), (0.1085, 0.06894, 0.3777), (0.04973, 0.07879, 0.377), (0.1085, -0.02859, 0.3731), (0.004069, 0.06434, 0.3761), (0.004069, -0.03306, 0.3715), (0.04973, -0.04587, 0.3725), (0.1036, 0.06733, 0.8308), (0.1036, -0.01099, 0.8284), (0.0496, -0.03582, 0.8199), (0.0, -0.04057, 0.82), (0.0, 0.07329, 0.8198), (0.0, 0.05134, 0.854), (0.01382, 0.05134, 0.854), (0.03426, 0.04539, 0.854), (0.03661, -0.005755, 0.8596), (0.01503, -0.01406, 0.8573), (0.0, -0.02607, 0.8549), (0.0, 0.03039, 1.008), (0.0207, -0.07337, 0.9953), (0.01924, 0.03039, 1.007), (0.04375, 0.02443, 0.991), (0.04375, -0.03804, 0.9856), (0.0, -0.07337, 0.9994), (0.01619, -0.07067, 0.8695), (0.0, 0.04273, 0.8834), (0.0, -0.07067, 0.8648), (0.03572, -0.01194, 0.8876), (0.02609, 0.02995, 0.8868), (0.01277, 0.03965, 0.8829), (0.0176, 0.04111, 0.9107), (0.02707, -0.06938, 0.9215), (0.0, 0.04164, 0.9107), (0.0, -0.09588, 0.9175), (0.05319, -0.02222, 0.9311), (0.04884, 0.03118, 0.9107), (0.0231, 0.05137, 0.9541), (0.01824, -0.06348, 0.9377), (0.0, 0.05137, 0.9507), (0.0, -0.06782, 0.9401), (0.04465, -0.02651, 0.954), (0.05245, 0.04541, 0.9601), (0.02698, -0.06877, 0.9008), (0.0, 0.0416, 0.9048), (0.0, -0.07688, 0.9096), (0.04751, -0.02111, 0.904), (0.04406, 0.03114, 0.9048), (0.01382, 0.04108, 0.9048), (0.004059, -0.06782, 0.9401), (0.006993, -0.09151, 0.9175), (0.01157, -0.07495, 0.9175), (0.006661, -0.06782, 0.9401), (0.01597, -0.06877, 0.9122), (0.007208, -0.07677, 0.911), (0.0, -0.07824, 0.9099), (0.008926, -0.01598, 0.8718), (0.0, 0.04649, 0.8747), (0.0, -0.0265, 0.8691), (0.03385, -0.003149, 0.8736), (0.02546, 0.03584, 0.8743), (0.01112, 0.04388, 0.875), (0.06083, 0.02764, 0.06831), (0.03834, 0.02265, 0.06787), (0.02202, 0.02828, 0.06721), (0.02202, 0.06784, 0.06596), (0.03834, 0.0742, 0.06662), (0.06083, 0.07059, 0.06706), (0.05009, 0.09003, 0.237), (0.03361, 0.01379, 0.2362), (0.08984, 0.0131, 0.2378), (0.08984, 0.08159, 0.2376), (0.03361, 0.07557, 0.236), (0.05009, 0.0009814, 0.2372), (0.0838, 0.02764, 4.455e-05), (0.03046, -0.06489, 0.02279), (0.02202, 0.02828, -0.001059), (0.02202, 0.07922, -0.002308), (0.07618, 0.08196, -0.001205), (0.07117, -0.06533, 0.02354), (0.02032, -0.07665, -0.003211), (0.08781, -0.0773, -0.002108), (0.0657, 0.07397, 0.04673), (0.06797, 0.02764, 0.04798), (0.02202, 0.07123, 0.04563), (0.02202, 0.02828, 0.04688), (0.08246, -0.0755, 0.01245), (0.02032, -0.07486, 0.01134), (0.0215, -0.01715, -0.002092), (0.03126, -0.02568, 0.02875), (0.07511, -0.02612, 0.0295), (0.09361, -0.0178, -0.0009883), (0.0215, -0.0166, 0.01768), (0.08826, -0.01725, 0.01879), (0.005161, -0.05379, 0.4699), (0.005075, 0.08321, 0.479), (0.09018, 0.05882, 0.5212), (0.09046, -0.03386, 0.5212), (0.04296, -0.06462, 0.5214), (0.05028, 0.09792, 0.5214), (0.0, 0.09794, 0.5215), (0.0, -0.06508, 0.5213), (0.04991, 0.07423, 0.4601), (0.1038, 0.05244, 0.4602), (0.1038, -0.02937, 0.4578), (0.04731, -0.05036, 0.4577), (0.00129, -0.04837, 0.4543), (0.001217, 0.06107, 0.4566)], [], [(25, 20, 97, 8), (8, 97, 31, 33), (91, 93, 79, 80), (185, 2, 3, 186), (188, 22, 2, 185), (2, 4, 5, 3), (22, 23, 4, 2), (4, 6, 7, 5), (23, 24, 6, 4), (6, 8, 9, 7), (24, 25, 8, 6), (29, 30, 18, 16), (28, 29, 16, 14), (27, 28, 14, 12), (21, 187, 190, 10, 183), (30, 99, 100, 18), (9, 98, 99, 30), (186, 3, 27, 187), (3, 5, 28, 27), (5, 7, 29, 28), (7, 9, 30, 29), (17, 19, 25, 24), (15, 17, 24, 23), (13, 15, 23, 22), (11, 189, 188, 26, 184), (92, 91, 80, 82), (19, 101, 20, 25), (33, 31, 32, 34), (68, 67, 36, 38), (97, 98, 32, 31), (98, 9, 34, 32), (72, 71, 39, 40), (67, 69, 35, 36), (69, 70, 37, 35), (70, 68, 38, 37), (56, 55, 46, 45), (73, 72, 40, 42), (74, 73, 42, 41), (71, 74, 41, 39), (43, 45, 49, 47), (57, 56, 45, 43), (58, 57, 43, 44), (55, 58, 44, 46), (50, 48, 52, 54), (44, 43, 47, 48), (46, 44, 48, 50), (45, 46, 50, 49), (52, 51, 53, 54), (49, 50, 54, 53), (47, 49, 53, 51), (48, 47, 51, 52), (42, 40, 58, 55), (58, 40, 60, 62), (39, 41, 56, 57), (41, 42, 55, 56), (57, 58, 62, 61), (40, 39, 59, 60), (39, 57, 61, 59), (60, 59, 63, 64), (62, 60, 64, 65), (59, 61, 66, 63), (61, 62, 65, 66), (64, 63, 66, 65), (33, 34, 68, 70), (8, 33, 70, 69), (9, 8, 69, 67), (34, 9, 67, 68), (78, 77, 74, 71), (77, 76, 73, 74), (76, 75, 72, 73), (75, 78, 71, 72), (36, 35, 78, 75), (38, 36, 75, 76), (37, 38, 76, 77), (35, 37, 77, 78), (94, 92, 82, 83), (95, 94, 83, 84), (93, 96, 81, 79), (96, 95, 84, 81), (160, 159, 90, 85), (161, 157, 86, 87), (162, 158, 88, 89), (159, 162, 89, 90), (157, 160, 85, 86), (158, 161, 87, 88), (194, 195, 95, 96), (193, 194, 96, 93), (195, 196, 94, 95), (191, 192, 91, 92), (192, 193, 93, 91), (97, 20, 103, 104), (20, 101, 102, 103), (98, 97, 104, 105), (99, 98, 105, 106), (100, 99, 106, 107), (129, 138, 141, 127, 109, 113), (127, 130, 112, 109), (130, 131, 111, 112), (126, 128, 108, 110), (131, 126, 110, 111), (110, 108, 113, 109), (111, 110, 109, 112), (149, 150, 119, 118), (150, 146, 115, 119), (148, 149, 118, 117), (145, 148, 117, 114), (147, 145, 114, 116), (136, 137, 120, 125), (137, 133, 122, 120), (135, 136, 125, 124), (132, 135, 124, 121), (134, 142, 143, 144), (125, 120, 126, 131), (120, 122, 128, 126), (124, 125, 131, 130), (121, 124, 130, 127), (123, 139, 138, 129), (114, 117, 135, 132), (117, 118, 136, 135), (119, 115, 133, 137), (118, 119, 137, 136), (140, 142, 132, 121), (116, 114, 132, 142, 134), (144, 143, 139, 123), (139, 143, 142, 140), (107, 106, 145, 147), (106, 105, 148, 145), (105, 104, 149, 148), (103, 102, 146, 150), (104, 103, 150, 149), (89, 88, 153, 152), (87, 86, 155, 154), (88, 87, 154, 153), (90, 89, 152, 151), (85, 90, 151, 156), (86, 85, 156, 155), (84, 83, 161, 158), (82, 80, 160, 157), (79, 81, 162, 159), (81, 84, 158, 162), (83, 82, 157, 161), (80, 79, 159, 160), (163, 165, 166, 167), (176, 169, 170, 175), (174, 173, 166, 165), (171, 172, 163, 167), (182, 179, 168, 175), (181, 177, 169, 176), (173, 171, 167, 166), (180, 170, 169, 177), (179, 178, 164, 168), (154, 155, 156, 171, 173), (178, 181, 176, 164), (180, 182, 175, 170), (156, 151, 172, 171), (153, 154, 173, 174), (164, 176, 175, 168), (163, 172, 182, 180), (153, 174, 181, 178), (152, 153, 178, 179, 151), (163, 180, 177, 165), (174, 165, 177, 181), (172, 151, 179, 182), (196, 184, 26, 191), (0, 186, 187, 21), (26, 188, 185, 1), (1, 185, 186, 0), (188, 189, 13, 22), (190, 187, 27, 12), (94, 196, 191, 92), (1, 0, 193, 192), (26, 1, 192, 191), (11, 184, 196, 195, 183, 10), (0, 21, 194, 193), (21, 183, 195, 194), (140, 121, 127, 141), (139, 140, 141, 138)])
me_cube_004.polygons.foreach_set('use_smooth', [True] * 177)
_uv = me_cube_004.uv_layers.new(name='UVMap')
_uv.uv.foreach_set('vector', [0.568, 0.4371, 0.625, 0.4371, 0.625, 0.5, 0.568, 0.5, 0.568, 0.5, 0.625, 0.5, 0.625, 0.5, 0.568, 0.5, 0.375, 0.5, 0.375, 0.75, 0.375, 0.75, 0.375, 0.5, 0.4101, 0.5, 0.4452, 0.5, 0.4452, 0.75, 0.4101, 0.75, 0.4101, 0.4371, 0.4452, 0.4371, 0.4452, 0.5, 0.4101, 0.5, 0.4452, 0.5, 0.5045, 0.5, 0.5045, 0.75, 0.4452, 0.75, 0.4452, 0.4371, 0.5045, 0.4371, 0.5045, 0.5, 0.4452, 0.5, 0.5045, 0.5, 0.5313, 0.5, 0.5313, 0.75, 0.5045, 0.75, 0.5045, 0.4371, 0.5313, 0.4371, 0.5313, 0.5, 0.5045, 0.5, 0.5313, 0.5, 0.568, 0.5, 0.568, 0.75, 0.5313, 0.75, 0.5313, 0.4371, 0.568, 0.4371, 0.568, 0.5, 0.5313, 0.5, 0.5313, 0.8129, 0.568, 0.8129, 0.568, 0.8693, 0.5313, 0.8693, 0.5045, 0.8129, 0.5313, 0.8129, 0.5313, 0.8693, 0.5045, 0.8693, 0.4452, 0.8129, 0.5045, 0.8129, 0.5045, 0.8693, 0.4452, 0.8693, 0.375, 0.8129, 0.4101, 0.8129, 0.4116, 0.8693, 0.375, 0.8693, 0.375, 0.8533, 0.568, 0.8129, 0.625, 0.8129, 0.625, 0.8693, 0.568, 0.8693, 0.568, 0.75, 0.625, 0.75, 0.625, 0.8129, 0.568, 0.8129, 0.4101, 0.75, 0.4452, 0.75, 0.4452, 0.8129, 0.4101, 0.8129, 0.4452, 0.75, 0.5045, 0.75, 0.5045, 0.8129, 0.4452, 0.8129, 0.5045, 0.75, 0.5313, 0.75, 0.5313, 0.8129, 0.5045, 0.8129, 0.5313, 0.75, 0.568, 0.75, 0.568, 0.8129, 0.5313, 0.8129, 0.5313, 0.3807, 0.568, 0.3807, 0.568, 0.4371, 0.5313, 0.4371, 0.5045, 0.3807, 0.5313, 0.3807, 0.5313, 0.4371, 0.5045, 0.4371, 0.4452, 0.3807, 0.5045, 0.3807, 0.5045, 0.4371, 0.4452, 0.4371, 0.375, 0.3807, 0.4113, 0.3807, 0.4101, 0.4371, 0.375, 0.4371, 0.375, 0.389, 0.375, 0.4371, 0.375, 0.5, 0.375, 0.5, 0.375, 0.4371, 0.568, 0.3807, 0.625, 0.3807, 0.625, 0.4371, 0.568, 0.4371, 0.568, 0.5, 0.625, 0.5, 0.625, 0.75, 0.568, 0.75, 0.568, 0.75, 0.568, 0.75, 0.568, 0.75, 0.568, 0.75, 0.625, 0.5, 0.625, 0.75, 0.625, 0.75, 0.625, 0.5, 0.625, 0.75, 0.568, 0.75, 0.568, 0.75, 0.625, 0.75, 0.568, 0.75, 0.568, 0.5, 0.568, 0.5, 0.568, 0.75, 0.568, 0.75, 0.568, 0.5, 0.568, 0.5, 0.568, 0.75, 0.568, 0.5, 0.568, 0.5, 0.568, 0.5, 0.568, 0.5, 0.568, 0.5, 0.568, 0.75, 0.568, 0.75, 0.568, 0.5, 0.568, 0.5, 0.568, 0.75, 0.568, 0.75, 0.568, 0.5, 0.568, 0.75, 0.568, 0.75, 0.568, 0.75, 0.568, 0.75, 0.568, 0.5, 0.568, 0.75, 0.568, 0.75, 0.568, 0.5, 0.568, 0.5, 0.568, 0.5, 0.568, 0.5, 0.568, 0.5, 0.568, 0.5, 0.568, 0.5, 0.568, 0.5, 0.568, 0.5, 0.568, 0.5, 0.568, 0.5, 0.568, 0.5, 0.568, 0.5, 0.568, 0.75, 0.568, 0.5, 0.568, 0.5, 0.568, 0.75, 0.568, 0.75, 0.568, 0.75, 0.568, 0.75, 0.568, 0.75, 0.568, 0.75, 0.568, 0.75, 0.568, 0.75, 0.568, 0.75, 0.568, 0.75, 0.568, 0.5, 0.568, 0.5, 0.568, 0.75, 0.568, 0.75, 0.568, 0.75, 0.568, 0.75, 0.568, 0.75, 0.568, 0.5, 0.568, 0.75, 0.568, 0.75, 0.568, 0.5, 0.568, 0.75, 0.568, 0.5, 0.568, 0.5, 0.568, 0.75, 0.568, 0.5, 0.568, 0.75, 0.568, 0.75, 0.568, 0.5, 0.568, 0.5, 0.568, 0.5, 0.568, 0.5, 0.568, 0.5, 0.568, 0.75, 0.568, 0.5, 0.568, 0.5, 0.568, 0.75, 0.568, 0.75, 0.568, 0.75, 0.568, 0.75, 0.568, 0.75, 0.568, 0.75, 0.568, 0.75, 0.568, 0.75, 0.568, 0.75, 0.568, 0.5, 0.568, 0.5, 0.568, 0.5, 0.568, 0.5, 0.568, 0.5, 0.568, 0.75, 0.568, 0.75, 0.568, 0.5, 0.568, 0.5, 0.568, 0.75, 0.568, 0.75, 0.568, 0.5, 0.568, 0.75, 0.568, 0.5, 0.568, 0.5, 0.568, 0.75, 0.568, 0.5, 0.568, 0.5, 0.568, 0.5, 0.568, 0.5, 0.568, 0.75, 0.568, 0.5, 0.568, 0.5, 0.568, 0.75, 0.568, 0.75, 0.568, 0.75, 0.568, 0.75, 0.568, 0.75, 0.568, 0.5, 0.568, 0.5, 0.568, 0.5, 0.568, 0.5, 0.568, 0.5, 0.568, 0.75, 0.568, 0.75, 0.568, 0.5, 0.568, 0.75, 0.568, 0.5, 0.0, 0.0, 0.568, 0.75, 0.568, 0.5, 0.568, 0.75, 0.568, 0.75, 0.568, 0.5, 0.568, 0.5, 0.568, 0.5, 0.568, 0.5, 0.568, 0.5, 0.568, 0.75, 0.568, 0.5, 0.568, 0.5, 0.568, 0.75, 0.568, 0.75, 0.568, 0.75, 0.568, 0.75, 0.568, 0.75, 0.568, 0.5, 0.568, 0.5, 0.568, 0.5, 0.568, 0.5, 0.568, 0.5, 0.568, 0.75, 0.568, 0.75, 0.568, 0.5, 0.568, 0.75, 0.568, 0.75, 0.568, 0.75, 0.568, 0.75, 0.568, 0.75, 0.568, 0.5, 0.568, 0.5, 0.568, 0.75, 0.568, 0.75, 0.568, 0.5, 0.568, 0.5, 0.568, 0.75, 0.568, 0.75, 0.568, 0.75, 0.568, 0.75, 0.568, 0.75, 0.568, 0.5, 0.568, 0.75, 0.568, 0.75, 0.568, 0.5, 0.568, 0.5, 0.568, 0.5, 0.568, 0.5, 0.568, 0.5, 0.375, 0.3807, 0.375, 0.4371, 0.375, 0.4371, 0.375, 0.3807, 0.2557, 0.75, 0.2557, 0.5, 0.2557, 0.5, 0.2557, 0.75, 0.375, 0.75, 0.375, 0.8129, 0.375, 0.8129, 0.375, 0.75, 0.375, 0.8129, 0.375, 0.8693, 0.375, 0.8693, 0.375, 0.8129, 0.375, 0.5, 0.375, 0.75, 0.375, 0.75, 0.375, 0.5, 0.375, 0.3807, 0.375, 0.4371, 0.375, 0.4371, 0.375, 0.3807, 0.375, 0.8129, 0.375, 0.8693, 0.375, 0.8693, 0.375, 0.8129, 0.375, 0.75, 0.375, 0.8129, 0.375, 0.8129, 0.375, 0.75, 0.375, 0.4371, 0.375, 0.5, 0.375, 0.5, 0.375, 0.4371, 0.2557, 0.75, 0.2557, 0.5, 0.2557, 0.5, 0.2557, 0.75, 0.375, 0.8129, 0.375, 0.8558, 0.375, 0.8693, 0.375, 0.8129, 0.375, 0.75, 0.375, 0.8129, 0.375, 0.8129, 0.375, 0.75, 0.375, 0.8558, 0.3565, 0.4062, 0.2557, 0.5, 0.375, 0.8693, 0.375, 0.4371, 0.375, 0.5, 0.375, 0.5, 0.375, 0.4371, 0.375, 0.5, 0.375, 0.75, 0.375, 0.75, 0.375, 0.5, 0.625, 0.5, 0.625, 0.4371, 0.625, 0.4371, 0.625, 0.5, 0.625, 0.4371, 0.625, 0.3807, 0.625, 0.3807, 0.625, 0.4371, 0.625, 0.75, 0.625, 0.5, 0.625, 0.5, 0.625, 0.75, 0.625, 0.8129, 0.625, 0.75, 0.625, 0.75, 0.625, 0.8129, 0.625, 0.8693, 0.625, 0.8129, 0.625, 0.8129, 0.625, 0.8693, 0.625, 0.8693, 0.625, 0.8541, 0.625, 0.8473, 0.625, 0.8041, 0.625, 0.8129, 0.625, 0.8693, 0.625, 0.8041, 0.625, 0.75, 0.625, 0.75, 0.625, 0.8129, 0.625, 0.75, 0.625, 0.5, 0.625, 0.5, 0.625, 0.75, 0.625, 0.4371, 0.625, 0.3807, 0.625, 0.3807, 0.625, 0.4371, 0.625, 0.5, 0.625, 0.4371, 0.625, 0.4371, 0.625, 0.5, 0.6879, 0.5, 0.7443, 0.5, 0.7443, 0.75, 0.6879, 0.75, 0.625, 0.5, 0.6879, 0.5, 0.6879, 0.75, 0.625, 0.75, 0.625, 0.5, 0.625, 0.4371, 0.625, 0.4371, 0.625, 0.5, 0.625, 0.4371, 0.625, 0.3807, 0.625, 0.3807, 0.625, 0.4371, 0.625, 0.75, 0.625, 0.5, 0.625, 0.5, 0.625, 0.75, 0.625, 0.8129, 0.625, 0.75, 0.625, 0.75, 0.625, 0.8129, 0.625, 0.8693, 0.625, 0.8129, 0.625, 0.8129, 0.625, 0.8693, 0.625, 0.5, 0.625, 0.4371, 0.625, 0.4371, 0.625, 0.5, 0.625, 0.4371, 0.625, 0.3807, 0.625, 0.3807, 0.625, 0.4371, 0.625, 0.75, 0.625, 0.5, 0.625, 0.5, 0.625, 0.75, 0.625, 0.802, 0.625, 0.75, 0.625, 0.75, 0.625, 0.804, 0.625, 0.8693, 0.625, 0.842, 0.625, 0.8558, 0.625, 0.8693, 0.625, 0.5, 0.625, 0.4371, 0.625, 0.4371, 0.625, 0.5, 0.625, 0.4371, 0.625, 0.3807, 0.625, 0.3807, 0.625, 0.4371, 0.625, 0.75, 0.625, 0.5, 0.625, 0.5, 0.625, 0.75, 0.625, 0.804, 0.625, 0.75, 0.625, 0.75, 0.625, 0.8041, 0.625, 0.8693, 0.625, 0.8523, 0.625, 0.8541, 0.625, 0.8693, 0.625, 0.8129, 0.625, 0.75, 0.625, 0.75, 0.625, 0.802, 0.625, 0.75, 0.625, 0.5, 0.625, 0.5, 0.625, 0.75, 0.625, 0.4371, 0.625, 0.3807, 0.625, 0.3807, 0.625, 0.4371, 0.625, 0.5, 0.625, 0.4371, 0.625, 0.4371, 0.625, 0.5, 0.625, 0.8471, 0.625, 0.842, 0.625, 0.802, 0.625, 0.804, 0.625, 0.8693, 0.625, 0.8129, 0.625, 0.802, 0.625, 0.842, 0.625, 0.8693, 0.625, 0.8693, 0.625, 0.8558, 0.625, 0.8523, 0.625, 0.8693, 0.625, 0.8523, 0.625, 0.8558, 0.625, 0.842, 0.625, 0.8471, 0.625, 0.8693, 0.625, 0.8129, 0.625, 0.8129, 0.625, 0.8693, 0.625, 0.8129, 0.625, 0.75, 0.625, 0.75, 0.625, 0.8129, 0.625, 0.75, 0.625, 0.5, 0.625, 0.5, 0.625, 0.75, 0.625, 0.4371, 0.625, 0.3807, 0.625, 0.3807, 0.625, 0.4371, 0.625, 0.5, 0.625, 0.4371, 0.625, 0.4371, 0.625, 0.5, 0.375, 0.8129, 0.375, 0.8693, 0.375, 0.8693, 0.375, 0.8129, 0.375, 0.3807, 0.375, 0.4371, 0.375, 0.4371, 0.375, 0.3807, 0.2557, 0.75, 0.2557, 0.5, 0.2557, 0.5, 0.2557, 0.75, 0.375, 0.75, 0.375, 0.8129, 0.375, 0.8129, 0.375, 0.75, 0.375, 0.5, 0.375, 0.75, 0.375, 0.75, 0.375, 0.5, 0.375, 0.4371, 0.375, 0.5, 0.375, 0.5, 0.375, 0.4371, 0.2557, 0.75, 0.2557, 0.5, 0.2557, 0.5, 0.2557, 0.75, 0.375, 0.4371, 0.375, 0.5, 0.375, 0.5, 0.375, 0.4371, 0.375, 0.75, 0.375, 0.8129, 0.375, 0.8129, 0.375, 0.75, 0.375, 0.8129, 0.375, 0.8693, 0.375, 0.8693, 0.375, 0.8129, 0.375, 0.3807, 0.375, 0.4371, 0.375, 0.4371, 0.375, 0.3807, 0.375, 0.5, 0.375, 0.75, 0.375, 0.75, 0.375, 0.5, 0.375, 0.75, 0.2557, 0.75, 0.2557, 0.5, 0.375, 0.5, 0.375, 0.8693, 0.375, 0.8693, 0.375, 0.75, 0.375, 0.75, 0.2557, 0.75, 0.2557, 0.5, 0.2557, 0.5, 0.2557, 0.75, 0.375, 0.5, 0.375, 0.75, 0.375, 0.75, 0.375, 0.5, 0.375, 0.75, 0.375, 0.75, 0.375, 0.75, 0.375, 0.75, 0.2557, 0.75, 0.2557, 0.75, 0.2557, 0.75, 0.2557, 0.75, 0.375, 0.3807, 0.375, 0.5, 0.375, 0.5, 0.375, 0.3807, 0.375, 0.75, 0.375, 0.75, 0.375, 0.8693, 0.2921, 0.7864, 0.375, 0.75, 0.375, 0.8693, 0.375, 0.8693, 0.375, 0.75, 0.375, 0.3807, 0.375, 0.4371, 0.375, 0.5, 0.375, 0.5, 0.375, 0.3807, 0.2557, 0.75, 0.2557, 0.75, 0.2557, 0.75, 0.2557, 0.75, 0.375, 0.75, 0.375, 0.75, 0.375, 0.75, 0.375, 0.75, 0.375, 0.5, 0.375, 0.75, 0.375, 0.75, 0.375, 0.5, 0.2557, 0.75, 0.2557, 0.5, 0.2557, 0.5, 0.2557, 0.75, 0.375, 0.8693, 0.375, 0.8693, 0.375, 0.75, 0.375, 0.75, 0.375, 0.75, 0.375, 0.75, 0.375, 0.75, 0.375, 0.75, 0.2557, 0.75, 0.2557, 0.75, 0.2557, 0.75, 0.2557, 0.75, 0.375, 0.8129, 0.375, 0.8693, 0.375, 0.8693, 0.375, 0.75, 0.375, 0.75, 0.375, 0.75, 0.375, 0.75, 0.2921, 0.7864, 0.2557, 0.75, 0.2557, 0.75, 0.2557, 0.75, 0.2557, 0.75, 0.2557, 0.75, 0.375, 0.75, 0.375, 0.75, 0.375, 0.75, 0.375, 0.75, 0.375, 0.3877, 0.375, 0.389, 0.375, 0.4371, 0.375, 0.4371, 0.375, 0.75, 0.4101, 0.75, 0.4101, 0.8129, 0.375, 0.8129, 0.375, 0.4371, 0.4101, 0.4371, 0.4101, 0.5, 0.375, 0.5, 0.375, 0.5, 0.4101, 0.5, 0.4101, 0.75, 0.375, 0.75, 0.4101, 0.4371, 0.4113, 0.3807, 0.4452, 0.3807, 0.4452, 0.4371, 0.4116, 0.8693, 0.4101, 0.8129, 0.4452, 0.8129, 0.4452, 0.8693, 0.375, 0.3807, 0.375, 0.3877, 0.375, 0.4371, 0.375, 0.4371, 0.375, 0.5, 0.375, 0.75, 0.375, 0.75, 0.375, 0.5, 0.375, 0.4371, 0.375, 0.5, 0.375, 0.5, 0.375, 0.4371, 0.375, 0.3807, 0.375, 0.389, 0.3565, 0.4062, 0.375, 0.8558, 0.375, 0.8533, 0.2557, 0.75, 0.375, 0.75, 0.375, 0.8129, 0.375, 0.8129, 0.375, 0.75, 0.375, 0.8129, 0.375, 0.8533, 0.375, 0.8558, 0.375, 0.8129, 0.625, 0.8471, 0.625, 0.804, 0.625, 0.8041, 0.625, 0.8473, 0.625, 0.8523, 0.625, 0.8471, 0.625, 0.8473, 0.625, 0.8541])
me_cube_004.use_remesh_fix_poles = True
me_cube_004.use_remesh_preserve_attributes = False
me_cube_004.use_mirror_vertex_groups = False
me_cube_004.update()
arm_armature = bpy.data.armatures.new('Armature')  # bones are not reproduced
arm_armature_001 = bpy.data.armatures.new('Armature.001')  # bones are not reproduced
arm_armature_002 = bpy.data.armatures.new('Armature.002')  # bones are not reproduced
arm_armature_004 = bpy.data.armatures.new('Armature.004')  # bones are not reproduced

# ---- objects
ob_model = bpy.data.objects.new('Model', me_cube_001)
ob_armature = bpy.data.objects.new('Armature', arm_armature)
ob_empty = bpy.data.objects.new('Empty', None)
ob_empty_001 = bpy.data.objects.new('Empty.001', None)
ob_camera = bpy.data.objects.new('Camera', cam_camera)
ob_light = bpy.data.objects.new('Light', light_light)
ob_model_raw = bpy.data.objects.new('Model.Raw', me_cube_004)
ob_armature_nonsymetric = bpy.data.objects.new('Armature.Nonsymetric', arm_armature_001)
ob_armature_symetricraw = bpy.data.objects.new('Armature.SymetricRaw', arm_armature_002)
ob_parented = bpy.data.objects.new('Parented', arm_armature_004)

# ---- transforms, parenting, visibility, modifiers, constraints
ob_model.parent = ob_armature
ob_model.matrix_parent_inverse = Matrix(((8.626, -0.0, 0.0, -0.0), (-0.0, 8.626, -0.0, 0.0), (0.0, -0.0, 8.626, -0.0), (-0.0, 0.0, -0.0, 1.0)))
ob_model.location = (0.0, 0.0, 0.0)
ob_model.lineart.crease_threshold = 0.0
_vg = ob_model.vertex_groups.new(name='Hip')
for _i, _w in zip([0, 2, 3, 10, 11, 12, 13, 14, 21, 22, 26, 27, 183, 184, 185, 186, 187, 188, 189, 190, 194, 195, 196], [0.006002, 0.005003, 0.02674, 0.2376, 0.2957, 0.08332, 0.04782, 0.007273, 0.1105, 0.06155, 0.09926, 0.08294, 0.1599, 0.1671, 0.05943, 0.07206, 0.2803, 0.3314, 0.1517, 0.192, 0.03397, 0.05971, 0.02766]): _vg.add([_i], _w, 'REPLACE')
_vg = ob_model.vertex_groups.new(name='Back')
for _i, _w in zip([0, 1, 2, 3, 4, 5, 6, 7, 9, 10, 11, 12, 13, 14, 15, 16, 17, 18, 19, 21, 22, 23, 24, 25, 26, 27, 28, 29, 30, 183, 184, 185, 186, 187, 188, 189, 190, 194, 195], [0.06593, 0.05309, 0.7314, 0.6767, 0.7223, 0.6509, 0.214, 0.2394, 0.01367, 0.09681, 0.06477, 0.6496, 0.8368, 0.5912, 0.8438, 0.2803, 0.1909, 0.1061, 0.03763, 0.09425, 0.8032, 0.8108, 0.1917, 0.02512, 0.08504, 0.6662, 0.6206, 0.2668, 0.09, 0.07599, 0.06135, 0.2023, 0.2238, 0.2791, 0.2978, 0.5753, 0.4158, 0.01736, 0.008365]): _vg.add([_i], _w, 'REPLACE')
_vg = ob_model.vertex_groups.new(name='Chest')
for _i, _w in zip([2, 3, 4, 5, 6, 7, 8, 9, 12, 13, 14, 15, 16, 17, 18, 19, 20, 23, 24, 25, 27, 28, 29, 30, 97, 98, 99, 100, 101, 102, 103, 104, 105, 106, 107, 114, 115, 116, 117, 118, 119, 123, 132, 134, 135, 139, 140, 142, 143, 144, 145, 146, 147, 148, 149, 150, 190], [0.01894, 0.05505, 0.1523, 0.1945, 0.4781, 0.4599, 0.09104, 0.09688, 0.08955, 0.0003475, 0.2677, 0.119, 0.5888, 0.7322, 0.7364, 0.7196, 0.1796, 0.1294, 0.6731, 0.6022, 0.0745, 0.2425, 0.5746, 0.6553, 0.01131, 0.05837, 0.663, 0.7731, 0.5285, 0.3689, 0.1655, 0.04463, 0.1391, 0.6202, 0.6173, 0.08487, 0.05836, 0.08114, 0.06028, 0.005123, 0.03439, 0.01545, 0.03206, 0.04043, 0.00463, 0.009482, 0.002395, 0.01889, 0.01763, 0.02057, 0.2187, 0.134, 0.2734, 0.09101, 0.03504, 0.08637, 0.009911]): _vg.add([_i], _w, 'REPLACE')
_vg = ob_model.vertex_groups.new(name='Neck')
for _i, _w in zip([99, 100, 101, 102, 103, 104, 105, 106, 107, 114, 115, 116, 117, 118, 119, 120, 121, 122, 123, 124, 125, 127, 129, 132, 133, 134, 135, 136, 137, 138, 139, 140, 141, 142, 143, 144, 145, 146, 147, 148, 149, 150], [0.008375, 0.02988, 0.04565, 0.1476, 0.1194, 0.06842, 0.1187, 0.141, 0.1498, 0.2942, 0.4479, 0.2392, 0.2256, 0.2362, 0.4651, 0.07404, 0.07844, 0.09125, 0.1062, 0.04502, 0.05138, 0.0302, 0.01854, 0.1411, 0.2023, 0.1424, 0.1044, 0.1049, 0.1707, 0.04294, 0.09677, 0.0864, 0.04547, 0.1125, 0.1095, 0.1135, 0.4556, 0.4581, 0.2855, 0.5048, 0.4765, 0.4907]): _vg.add([_i], _w, 'REPLACE')
_vg = ob_model.vertex_groups.new(name='Head')
for _i, _w in zip([100, 102, 103, 104, 105, 106, 107, 108, 109, 110, 111, 112, 113, 114, 115, 116, 117, 118, 119, 120, 121, 122, 123, 124, 125, 126, 127, 128, 129, 130, 131, 132, 133, 134, 135, 136, 137, 138, 139, 140, 141, 142, 143, 144, 145, 146, 147, 148, 149, 150], [0.01518, 0.05929, 0.0461, 0.01333, 0.05952, 0.08719, 0.1376, 0.9984, 0.9792, 0.9962, 0.9913, 0.9835, 0.9776, 0.5966, 0.3689, 0.6574, 0.6562, 0.6394, 0.3732, 0.8953, 0.8895, 0.8719, 0.85, 0.9295, 0.9238, 0.9741, 0.9433, 0.9693, 0.9515, 0.9701, 0.9766, 0.8031, 0.717, 0.7984, 0.8435, 0.8423, 0.7617, 0.9343, 0.8633, 0.8781, 0.9325, 0.8413, 0.8454, 0.8396, 0.2632, 0.1838, 0.3848, 0.242, 0.2282, 0.1861]): _vg.add([_i], _w, 'REPLACE')
_vg = ob_model.vertex_groups.new(name='Shoulder.R')
_vg = ob_model.vertex_groups.new(name='Shoulder.L')
for _i, _w in zip([8, 9, 17, 18, 19, 20, 24, 25, 30, 31, 32, 33, 34, 97, 98, 99, 100, 101, 102, 103, 104, 105, 106, 107, 115, 117, 118, 119, 122, 133, 136, 137, 145, 146, 147, 148, 149, 150], [0.05677, 0.04675, 0.009074, 0.0354, 0.1505, 0.7477, 0.01347, 0.1867, 0.0542, 0.7614, 0.515, 0.1013, 0.05598, 0.9104, 0.8557, 0.224, 0.09782, 0.369, 0.4133, 0.6581, 0.8456, 0.6714, 0.1414, 0.08059, 0.1226, 0.0563, 0.09551, 0.1177, 0.001605, 0.05591, 0.02443, 0.04762, 0.05808, 0.2195, 0.0501, 0.1588, 0.2499, 0.2331]): _vg.add([_i], _w, 'REPLACE')
_vg = ob_model.vertex_groups.new(name='UpperArm.L')
for _i, _w in zip([4, 5, 6, 7, 8, 9, 14, 16, 17, 18, 19, 20, 23, 24, 25, 28, 29, 30, 31, 32, 33, 34, 35, 36, 37, 38, 67, 68, 69, 70, 77, 78, 97, 98, 99, 100], [0.06999, 0.07743, 0.2679, 0.2518, 0.8221, 0.8122, 0.03071, 0.06388, 0.02824, 0.07954, 0.06767, 0.01275, 0.0017, 0.09379, 0.1618, 0.04675, 0.09982, 0.1758, 0.2244, 0.4739, 0.8771, 0.9257, 0.4842, 0.1267, 0.4851, 0.1135, 0.9146, 0.9383, 0.9382, 0.9501, 0.02011, 0.0211, 0.05172, 0.07178, 0.04114, 0.00797]): _vg.add([_i], _w, 'REPLACE')
_vg = ob_model.vertex_groups.new(name='LowerArm.L')
for _i, _w in zip([35, 36, 37, 38, 39, 40, 41, 42, 55, 56, 57, 67, 68, 69, 70, 71, 72, 73, 74, 75, 76, 77, 78], [0.5151, 0.8718, 0.5147, 0.8858, 0.8647, 0.1459, 0.8911, 0.4999, 0.0007398, 0.06822, 0.08169, 0.06896, 0.05525, 0.04549, 0.03025, 0.994, 0.976, 0.9737, 1.001, 0.9877, 0.997, 0.9656, 0.9641]): _vg.add([_i], _w, 'REPLACE')
_vg = ob_model.vertex_groups.new(name='Hand.L')
for _i, _w in zip([39, 40, 41, 42, 43, 44, 45, 46, 47, 48, 49, 50, 55, 56, 57, 58, 61, 62, 73], [0.08418, 0.8157, 0.1006, 0.497, 0.7222, 0.7626, 0.8474, 0.5373, 0.09019, 0.106, 0.09683, 0.08837, 0.8927, 0.8564, 0.1859, 0.7713, 0.002992, 0.05156, 0.002608]): _vg.add([_i], _w, 'REPLACE')
_vg = ob_model.vertex_groups.new(name='Fingers.L')
for _i, _w in zip([43, 44, 45, 46, 47, 48, 49, 50, 51, 52, 53, 54, 55, 58], [0.1244, 0.1875, 0.1257, 0.4547, 0.8941, 0.8871, 0.8987, 0.9091, 0.9861, 0.982, 0.9865, 0.9825, 0.06014, 0.02293]): _vg.add([_i], _w, 'REPLACE')
_vg = ob_model.vertex_groups.new(name='Thumb.L')
for _i, _w in zip([39, 40, 43, 44, 56, 57, 58, 59, 60, 61, 62, 63, 64, 65, 66], [0.04941, 0.02286, 0.137, 0.04149, 0.06018, 0.714, 0.1799, 0.9683, 0.9728, 0.9768, 0.9447, 0.9985, 0.9991, 0.9979, 0.9985]): _vg.add([_i], _w, 'REPLACE')
_vg = ob_model.vertex_groups.new(name='UpperArm.R')
_vg = ob_model.vertex_groups.new(name='LowerArm.R')
_vg = ob_model.vertex_groups.new(name='Hand.R')
_vg = ob_model.vertex_groups.new(name='Fingers.R')
_vg = ob_model.vertex_groups.new(name='Thumb.R')
_vg = ob_model.vertex_groups.new(name='Bone.010')
for _i, _w in zip([0, 2, 3, 4, 5, 7, 10, 12, 13, 14, 15, 16, 18, 21, 22, 23, 27, 28, 29, 183, 185, 186, 187, 188, 189, 190], [0.02577, 0.1543, 0.4705, 0.04874, 0.1238, 0.03337, 0.03379, 0.4679, 0.3693, 0.1731, 0.04722, 0.07451, 0.003236, 0.05304, 0.3611, 0.05056, 0.507, 0.1539, 0.06206, 0.02175, 0.05106, 0.1359, 0.1648, 0.09614, 0.1137, 0.1756]): _vg.add([_i], _w, 'REPLACE')
_vg = ob_model.vertex_groups.new(name='UpperLeg.L')
for _i, _w in zip([0, 1, 2, 3, 4, 5, 10, 11, 12, 13, 14, 16, 21, 22, 26, 27, 28, 79, 80, 81, 82, 83, 84, 91, 92, 93, 94, 95, 96, 157, 158, 159, 160, 161, 162, 183, 184, 185, 186, 187, 188, 189, 190, 191, 192, 193, 194, 195, 196], [0.899, 0.9199, 0.1911, 0.2083, 0.03, 0.05395, 0.6567, 0.6368, 0.1567, 0.08437, 0.05893, 0.002326, 0.7846, 0.1047, 0.8126, 0.1565, 0.05322, 0.9344, 0.9176, 0.9413, 0.9176, 0.9381, 0.9455, 0.9912, 0.9922, 0.9877, 0.9924, 0.9842, 0.9836, 0.09783, 0.02205, 0.09028, 0.1108, 0.08731, 0.06241, 0.7564, 0.7695, 0.7254, 0.6804, 0.4088, 0.3615, 0.2631, 0.3546, 0.9643, 0.9784, 0.9595, 0.9198, 0.9075, 0.9457]): _vg.add([_i], _w, 'REPLACE')
_vg = ob_model.vertex_groups.new(name='LowerLeg.L')
for _i, _w in zip([79, 80, 81, 82, 83, 84, 85, 86, 87, 88, 89, 90, 151, 152, 153, 154, 155, 156, 157, 158, 159, 160, 161, 162, 166, 167, 171, 173, 174], [0.06522, 0.0822, 0.058, 0.08223, 0.06169, 0.05396, 0.9962, 0.9888, 0.9884, 0.9917, 1.002, 0.9787, 0.1199, 0.6651, 0.1637, 0.8648, 0.9532, 0.8746, 0.9023, 0.9638, 0.9091, 0.8897, 0.9125, 0.9377, 0.06825, 0.06948, 0.167, 0.1587, 0.02067]): _vg.add([_i], _w, 'REPLACE')
_vg = ob_model.vertex_groups.new(name='Foot.L')
for _i, _w in zip([151, 152, 153, 154, 155, 156, 163, 165, 166, 167, 171, 172, 173, 174, 177, 178, 179, 180, 181, 182], [0.8636, 0.3325, 0.818, 0.1316, 0.04014, 0.1226, 0.8334, 0.832, 0.8725, 0.8691, 0.8069, 0.8937, 0.8149, 0.8759, 0.04608, 0.0369, 0.06748, 0.08608, 0.06454, 0.09016]): _vg.add([_i], _w, 'REPLACE')
_vg = ob_model.vertex_groups.new(name='Toes.L')
for _i, _w in zip([163, 164, 165, 166, 167, 168, 169, 170, 171, 172, 173, 174, 175, 176, 177, 178, 179, 180, 181, 182], [0.1534, 0.9962, 0.1506, 0.05927, 0.06143, 0.9895, 0.9966, 0.9868, 0.002048, 0.08591, 0.002619, 0.08877, 0.9905, 0.998, 0.9515, 0.9536, 0.9293, 0.9123, 0.936, 0.9076]): _vg.add([_i], _w, 'REPLACE')
_vg = ob_model.vertex_groups.new(name='UpperLeg.R')
_vg = ob_model.vertex_groups.new(name='LowerLeg.R')
_vg = ob_model.vertex_groups.new(name='Foot.R')
_vg = ob_model.vertex_groups.new(name='Toes.R')
_m = ob_model.modifiers.new('Mirror', 'MIRROR')
_m.use_clip = True
_m = ob_model.modifiers.new('Subdivision', 'SUBSURF')
_m.uv_smooth = 'PRESERVE_CORNERS'
_m.levels = 2
_m = ob_model.modifiers.new('Armature', 'ARMATURE')
_m.object = ob_armature
ob_armature.location = (0.0, 0.0, 0.0)
ob_armature.scale = (0.1159, 0.1159, 0.1159)
ob_armature.show_in_front = True
ob_armature.lineart.crease_threshold = 0.0
ob_empty.location = (1.749, 1.798, 1.16)
ob_empty.rotation_euler = (1.571, 0.0, 0.0)
ob_empty.empty_display_type = 'IMAGE'
ob_empty.empty_display_size = 5.0
ob_empty.lineart.crease_threshold = 0.0
ob_empty_001.location = (-4.464, 0.687, 1.189)
ob_empty_001.rotation_euler = (1.571, 0.0, -1.571)
ob_empty_001.empty_display_type = 'IMAGE'
ob_empty_001.empty_display_size = 5.0
ob_empty_001.lineart.crease_threshold = 0.0
ob_camera.location = (7.359, -6.926, 4.958)
ob_camera.rotation_euler = (1.109, 0.0, 0.8149)
ob_camera.lock_rotations_4d = False
ob_camera.empty_display_type = 'ARROWS'
ob_camera.color = (0.0, 0.0, 0.0, 0.0)
ob_camera.display_type = 'WIRE'
ob_camera.lineart.crease_threshold = 0.0
ob_light.location = (4.076, 1.005, 5.904)
ob_light.rotation_euler = (0.6503, 0.05522, 1.866)
ob_light.lock_rotations_4d = False
ob_light.empty_display_type = 'ARROWS'
ob_light.color = (0.0, 0.0, 0.0, 0.0)
ob_light.lineart.crease_threshold = 0.0
ob_model_raw.location = (0.0, 0.0, 0.0)
ob_model_raw.lineart.crease_threshold = 0.0
_m = ob_model_raw.modifiers.new('Mirror', 'MIRROR')
_m.use_clip = True
_m = ob_model_raw.modifiers.new('Subdivision', 'SUBSURF')
_m.uv_smooth = 'PRESERVE_CORNERS'
_m.levels = 2
ob_armature_nonsymetric.location = (0.0, 0.0, 0.4842)
ob_armature_nonsymetric.scale = (0.1159, 0.1159, 0.1159)
ob_armature_nonsymetric.show_in_front = True
ob_armature_nonsymetric.lineart.crease_threshold = 0.0
ob_armature_symetricraw.location = (0.0, 0.0, 0.4842)
ob_armature_symetricraw.scale = (0.1159, 0.1159, 0.1159)
ob_armature_symetricraw.show_in_front = True
ob_armature_symetricraw.lineart.crease_threshold = 0.0
ob_parented.location = (0.0, 0.0, 0.0)
ob_parented.scale = (0.1159, 0.1159, 0.1159)
ob_parented.show_in_front = True
ob_parented.lineart.crease_threshold = 0.0

# ---- collection membership
col_active_directory.objects.link(ob_model)
col_active_directory.objects.link(ob_armature)
col_reference_images.objects.link(ob_empty)
col_reference_images.objects.link(ob_empty_001)
col_env.objects.link(ob_camera)
col_env.objects.link(ob_light)
col_backups.objects.link(ob_model_raw)
col_backups.objects.link(ob_armature_nonsymetric)
col_backups.objects.link(ob_armature_symetricraw)
col_backups.objects.link(ob_parented)
def _layer_coll(name, lc=None):
    lc = lc or bpy.context.view_layer.layer_collection
    for c in lc.children:
        if c.name == name: return c
        r = _layer_coll(name, c)
        if r: return r
_layer_coll('Reference Images').exclude = True
_layer_coll('Backups').exclude = True

# ---- scene / render settings (as saved in the file)
scene.camera = ob_camera
scene.frame_start = 1; scene.frame_end = 24; scene.frame_set(1)
scene.render.engine = 'BLENDER_EEVEE_NEXT'
scene.render.fps_base = 1.001
scene.render.frame_map_old = 1
scene.render.frame_map_new = 1
scene.cycles.use_denoising = False
scene.cycles.samples = 128
scene.cycles.sampling_pattern = 'TABULATED_SOBOL'
scene.cycles.use_adaptive_sampling = False
scene.cycles.use_light_tree = False
scene.view_settings.view_transform = 'Filmic'
bpy.context.view_layer.update()
